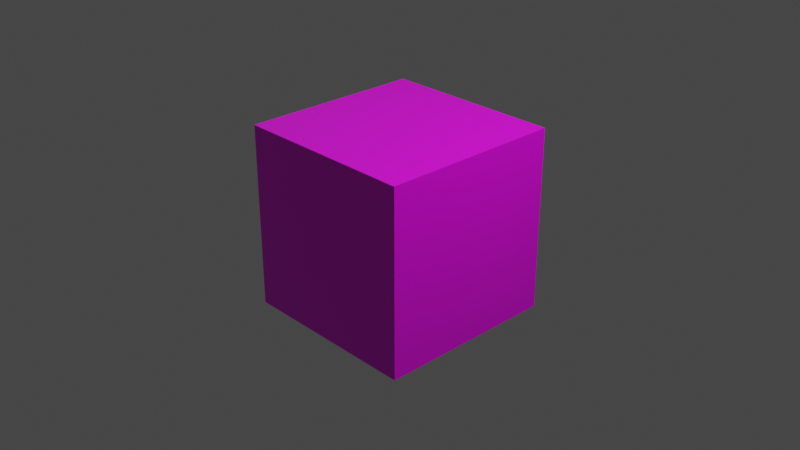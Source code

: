 # Source: p.blend  (saved by Blender 3.1.7; exported with 4.5.12 LTS)
import bpy
from mathutils import Matrix  # noqa: F401  (used for matrix-valued properties, if any)

bpy.ops.wm.read_factory_settings(use_empty=True)
scene = bpy.context.scene
scene.name = 'Scene'

# ---- collections
col_collection = bpy.data.collections.new('Collection'); scene.collection.children.link(col_collection)

# ---- images (referenced by path relative to the original .blend; pixels are not part of the script)
import os
ASSET_DIR = os.environ.get("B2B_ASSET_DIR", "")  # directory of the original .blend (textures are referenced by path, not embedded)
HERE = os.path.dirname(os.path.abspath(__file__))  # packed textures are extracted next to this script under _unpacked/

def load_image(name, relpath, width, height, colorspace="sRGB"):
    """Load a texture the original file referenced (path relative to the .blend, or extracted next to this script)."""
    p = next((c for c in (os.path.join(HERE, relpath), os.path.join(ASSET_DIR, relpath)) if relpath and os.path.exists(c)), "")
    if p:
        img = bpy.data.images.load(p, check_existing=True)
        img.name = name
    else:  # same state as the original file: an image datablock whose file is absent (Cycles renders it pink)
        img = bpy.data.images.new(name, width, height)
        img.source = "FILE"
        img.filepath = "//" + (relpath or name)
    img.colorspace_settings.name = colorspace
    return img
img_pru_png = load_image('pru.png', 'pru.png', 1024, 1024, 'sRGB')

# ---- materials (node trees are filled in below, after node groups)
mat_material = bpy.data.materials.new('Material')
mat_material.alpha_threshold = 0.0
mat_material.use_transparent_shadow = False
mat_material.line_color = (0.0, 0.0, 0.0, 1.0)

# ---- material node trees
mat_material.use_nodes = True; mat_material.node_tree.nodes.clear()
_N = mat_material.node_tree.nodes; _L = mat_material.node_tree.links
n0 = _N.new('ShaderNodeOutputMaterial'); n0.name = 'Material Output'; n0.location = (300, 300)
n1 = _N.new('ShaderNodeBsdfPrincipled'); n1.name = 'Principled BSDF'; n1.location = (10, 300)
n1.distribution = 'GGX'
n1.subsurface_method = 'RANDOM_WALK_SKIN'
n1.inputs[2].default_value = 0.4
n1.inputs[3].default_value = 1.45
n1.inputs[27].default_value = (0.0, 0.0, 0.0, 1.0)
n1.inputs[28].default_value = 1.0
n2 = _N.new('ShaderNodeTexImage'); n2.name = 'Image Texture'; n2.location = (-280, 280)
n2.image = img_pru_png
_L.new(n1.outputs[0], n0.inputs[0])
_L.new(n2.outputs[0], n1.inputs[0])
n0.is_active_output = True

# ---- world
world_world = bpy.data.worlds.new('World'); scene.world = world_world
world_world.use_nodes = True; world_world.node_tree.nodes.clear()
_N = world_world.node_tree.nodes; _L = world_world.node_tree.links
n0 = _N.new('ShaderNodeOutputWorld'); n0.name = 'World Output'; n0.location = (300, 300)
n1 = _N.new('ShaderNodeBackground'); n1.name = 'Background'; n1.location = (10, 300)
n1.inputs[0].default_value = (0.05088, 0.05088, 0.05088, 1.0)
_L.new(n1.outputs[0], n0.inputs[0])
n0.is_active_output = True
world_world.color = (0.05088, 0.05088, 0.05088)
world_world.use_sun_shadow = False
world_world.sun_shadow_jitter_overblur = 0.0

# ---- cameras
cam_camera = bpy.data.cameras.new('Camera')
cam_camera.clip_end = 100.0
cam_camera.ortho_scale = 7.314

# ---- lights
light_light = bpy.data.lights.new('Light', 'POINT')
light_light.transmission_factor = 0.0
light_light.energy = 1000.0
light_light.shadow_soft_size = 0.1
light_light.shadow_maximum_resolution = 0.006
light_light.use_absolute_resolution = True
light_sun = bpy.data.lights.new('Sun', 'SUN')
light_sun.transmission_factor = 0.0
light_sun.energy = 1.0
light_sun.shadow_soft_size = 0.125

# ---- meshes
me_cube = bpy.data.meshes.new('Cube')
me_cube.from_pydata([(1.0, 1.0, 1.0), (1.0, 1.0, -1.0), (1.0, -1.0, 1.0), (1.0, -1.0, -1.0), (-1.0, 1.0, 1.0), (-1.0, 1.0, -1.0), (-1.0, -1.0, 1.0), (-1.0, -1.0, -1.0)], [], [(0, 4, 6, 2), (3, 2, 6, 7), (7, 6, 4, 5), (5, 1, 3, 7), (1, 0, 2, 3), (5, 4, 0, 1)])
_uv = me_cube.uv_layers.new(name='UVMap')
_uv.uv.foreach_set('vector', [0.5977, 0.2461, 0.3477, 0.2461, 0.3477, -0.00382, 0.5977, -0.00382, 0.5977, 0.7461, 0.5977, 0.996, 0.3477, 0.996, 0.3477, 0.7461, 0.09774, 0.4961, 0.09774, 0.2461, 0.3477, 0.2461, 0.3477, 0.4961, 0.3477, 0.4961, 0.5977, 0.4961, 0.5977, 0.7461, 0.3477, 0.7461, 0.5977, 0.4961, 0.5977, 0.2461, 0.8476, 0.2461, 0.8476, 0.4961, 0.3477, 0.4961, 0.3477, 0.2461, 0.5977, 0.2461, 0.5977, 0.4961])
me_cube.materials.append(mat_material)
me_cube.use_remesh_preserve_volume = False
me_cube.use_remesh_preserve_attributes = False
me_cube.use_mirror_vertex_groups = False
me_cube.update()

# ---- objects
ob_cube = bpy.data.objects.new('Cube', me_cube)
ob_light = bpy.data.objects.new('Light', light_light)
ob_camera = bpy.data.objects.new('Camera', cam_camera)
ob_sun = bpy.data.objects.new('Sun', light_sun)

# ---- transforms, parenting, visibility, modifiers, constraints
ob_cube.location = (0.0, 0.0, 0.0)
ob_cube.lock_rotations_4d = False
ob_cube.empty_display_type = 'ARROWS'
ob_cube.lineart.crease_threshold = 0.0
ob_light.location = (4.076, 1.005, 5.904)
ob_light.rotation_euler = (1.134, -0.08167, 1.677)
ob_light.lock_rotations_4d = False
ob_light.empty_display_type = 'ARROWS'
ob_light.color = (0.0, 0.0, 0.0, 0.0)
ob_light.lineart.crease_threshold = 0.0
ob_camera.location = (7.359, -6.926, 4.958)
ob_camera.rotation_euler = (1.109, 0.0, 0.8149)
ob_camera.lock_rotations_4d = False
ob_camera.empty_display_type = 'ARROWS'
ob_camera.color = (0.0, 0.0, 0.0, 0.0)
ob_camera.display_type = 'WIRE'
ob_camera.lineart.crease_threshold = 0.0
ob_sun.location = (-7.421, 0.06085, 4.279)
ob_sun.rotation_euler = (-0.9785, -1.842e-16, 1.567)

# ---- collection membership
col_collection.objects.link(ob_cube)
col_collection.objects.link(ob_light)
col_collection.objects.link(ob_camera)
col_collection.objects.link(ob_sun)

# ---- scene / render settings (as saved in the file)
scene.camera = ob_camera
scene.frame_start = 1; scene.frame_end = 250; scene.frame_set(1)
scene.render.engine = 'BLENDER_EEVEE_NEXT'
scene.cycles.sampling_pattern = 'TABULATED_SOBOL'
scene.cycles.use_light_tree = False
scene.view_settings.view_transform = 'Filmic'
bpy.context.view_layer.update()
